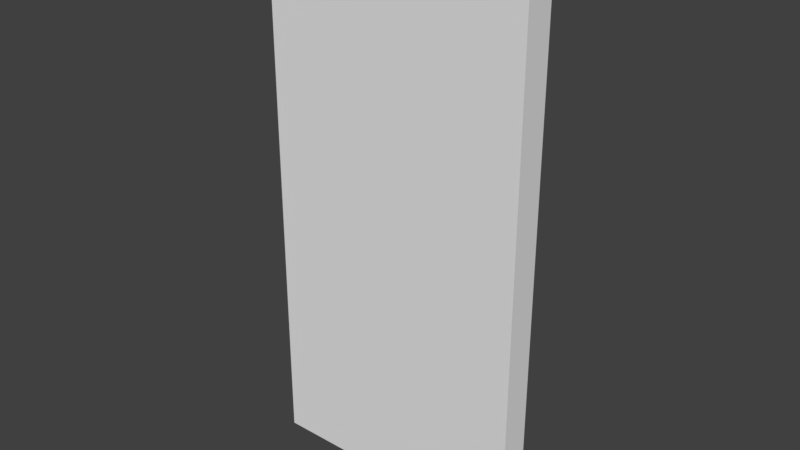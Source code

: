 # Source: door.blend  (saved by Blender 2.79.0; exported with 4.5.12 LTS)
import bpy
from mathutils import Matrix  # noqa: F401  (used for matrix-valued properties, if any)

bpy.ops.wm.read_factory_settings(use_empty=True)
scene = bpy.context.scene
scene.name = 'Scene'

# ---- collections
col_collection_1 = bpy.data.collections.new('Collection 1'); scene.collection.children.link(col_collection_1)

# ---- materials (node trees are filled in below, after node groups)
mat_wood = bpy.data.materials.new('Wood')
mat_wood.alpha_threshold = 0.0
mat_wood.use_transparent_shadow = False
mat_wood.roughness = 0.5
mat_wood.line_color = (0.0, 0.0, 0.0, 1.0)

# ---- material node trees

# ---- world
world_world = bpy.data.worlds.new('World'); scene.world = world_world
world_world.color = (0.05088, 0.05088, 0.05088)
world_world.use_sun_shadow = False
world_world.sun_shadow_jitter_overblur = 0.0
world_world.cycles.sampling_method = 'MANUAL'

# ---- meshes
me_cube = bpy.data.meshes.new('Cube')
me_cube.from_pydata([(1.199, 0.1354, -2.458), (1.199, -0.1354, -2.458), (-1.199, -0.1354, -2.458), (-1.199, 0.1354, -2.458), (1.199, 0.1354, 2.458), (1.199, -0.1354, 2.458), (-1.199, -0.1354, 2.458), (-1.199, 0.1354, 2.458)], [], [(0, 1, 2, 3), (4, 7, 6, 5), (0, 4, 5, 1), (1, 5, 6, 2), (2, 6, 7, 3), (4, 0, 3, 7)])
_uv = me_cube.uv_layers.new(name='UVMap')
_uv.uv.foreach_set('vector', [0.3361, 0.00413, 0.3352, 0.3344, 0.004948, 0.3335, 0.005819, 0.003259, 0.6655, 0.3353, 0.3352, 0.3344, 0.3361, 0.00413, 0.6664, 0.005001, 0.6647, 0.6656, 0.6655, 0.3353, 0.9958, 0.3362, 0.9949, 0.6665, 0.6664, 0.005001, 0.9967, 0.005872, 0.9958, 0.3362, 0.6655, 0.3353, 0.6638, 0.9959, 0.6647, 0.6656, 0.9949, 0.6665, 0.9941, 0.9967, 0.6655, 0.3353, 0.6647, 0.6656, 0.3344, 0.6647, 0.3352, 0.3344])
me_cube.materials.append(mat_wood)
me_cube.use_remesh_preserve_volume = False
me_cube.use_remesh_preserve_attributes = False
me_cube.use_mirror_vertex_groups = False
me_cube.update()

# ---- objects
ob_cube = bpy.data.objects.new('Cube', me_cube)

# ---- transforms, parenting, visibility, modifiers, constraints
ob_cube.location = (0.0, 0.0, 3.265)
ob_cube.lock_rotations_4d = False
ob_cube.empty_display_type = 'ARROWS'
ob_cube.lineart.crease_threshold = 0.0

# ---- collection membership
col_collection_1.objects.link(ob_cube)

# ---- scene / render settings (as saved in the file)
scene.frame_start = 1; scene.frame_end = 250; scene.frame_set(1)
scene.render.engine = 'BLENDER_EEVEE_NEXT'
scene.render.resolution_percentage = 50
scene.render.dither_intensity = 0.0
scene.cycles.use_denoising = False
scene.cycles.samples = 128
scene.cycles.sampling_pattern = 'TABULATED_SOBOL'
scene.cycles.use_adaptive_sampling = False
scene.cycles.use_light_tree = False
scene.cycles.blur_glossy = 0.0
scene.cycles.sample_clamp_indirect = 0.0
scene.view_settings.view_transform = 'Standard'
bpy.context.view_layer.update()

# ---- added for rendering (the .blend has no active camera and no usable light): camera, sun
cam_auto = bpy.data.cameras.new('AutoCamera')
cam_auto.lens = 50.0
cam_auto.sensor_width = 36.0
cam_auto.clip_end = 1000.0
ob_auto_camera = bpy.data.objects.new('AutoCamera', cam_auto)
scene.collection.objects.link(ob_auto_camera)
ob_auto_camera.location = (5.06746, -6.08096, 7.31905)
ob_auto_camera.rotation_euler = (1.09748, -7.21219e-08, 0.694738)
scene.camera = ob_auto_camera
light_auto_sun = bpy.data.lights.new('AutoSun', 'SUN')
light_auto_sun.energy = 3.0
light_auto_sun.angle = 0.0523599
ob_auto_sun = bpy.data.objects.new('AutoSun', light_auto_sun)
scene.collection.objects.link(ob_auto_sun)
ob_auto_sun.rotation_euler = (0.872665, 0.174533, 0.523599)
bpy.context.view_layer.update()
